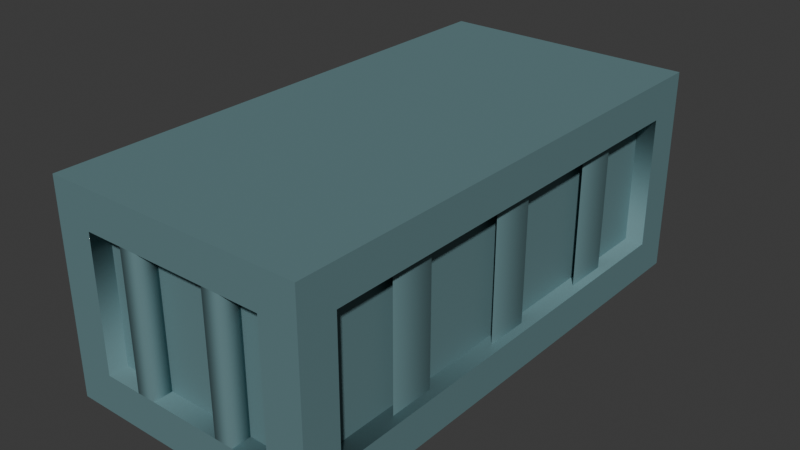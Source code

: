 # Source: optimized_shipping_container.blend  (saved by Blender 5.2.45; exported with 4.5.12 LTS)
import bpy
from mathutils import Matrix  # noqa: F401  (used for matrix-valued properties, if any)

bpy.ops.wm.read_factory_settings(use_empty=True)
scene = bpy.context.scene
scene.name = 'Scene'

# ---- collections
col_collection = bpy.data.collections.new('Collection'); scene.collection.children.link(col_collection)

# ---- materials (node trees are filled in below, after node groups)
mat_weathered_painted_steel = bpy.data.materials.new('Weathered painted steel')
mat_weathered_painted_steel.diffuse_color = (0.16, 0.29, 0.31, 1.0)

# ---- material node trees
mat_weathered_painted_steel.use_nodes = True; mat_weathered_painted_steel.node_tree.nodes.clear()
_N = mat_weathered_painted_steel.node_tree.nodes; _L = mat_weathered_painted_steel.node_tree.links
n0 = _N.new('ShaderNodeBsdfPrincipled'); n0.name = 'Principled BSDF'; n0.location = (-200, 100)
n0.inputs[0].default_value = (0.16, 0.29, 0.31, 1.0)
n0.inputs[1].default_value = 0.35
n0.inputs[2].default_value = 0.7
n0.inputs[10].default_value = 0.005
n1 = _N.new('ShaderNodeOutputMaterial'); n1.name = 'Material Output'; n1.location = (200, 100)
_L.new(n0.outputs[0], n1.inputs[0])
n1.is_active_output = True

# ---- world
world_world = bpy.data.worlds.new('World'); scene.world = world_world
world_world.use_nodes = True; world_world.node_tree.nodes.clear()
_N = world_world.node_tree.nodes; _L = world_world.node_tree.links
n0 = _N.new('ShaderNodeOutputWorld'); n0.name = 'World Output'; n0.location = (200, 100)
n1 = _N.new('ShaderNodeBackground'); n1.name = 'Background'; n1.location = (-200, 100)
n1.inputs[0].default_value = (0.05088, 0.05088, 0.05088, 1.0)
_L.new(n1.outputs[0], n0.inputs[0])
n0.is_active_output = True
world_world.color = (0.05088, 0.05088, 0.05088)
world_world.sun_shadow_jitter_overblur = 0.0

# ---- meshes
me_cargo_container_a = bpy.data.meshes.new('cargo-container-a')
me_cargo_container_a.from_pydata([(-1.337, -1.81, 0.4348), (-1.337, -1.81, 1.965), (-1.337, -1.194, 1.965), (-1.337, -1.194, 0.4348), (-1.391, -1.764, 0.4348), (-1.391, -1.24, 0.4348), (-1.391, -1.764, 1.965), (-1.391, -1.24, 1.965), (1.391, 0.2618, 0.4348), (1.391, 0.2618, 1.965), (1.283, 0.3545, 0.4348), (1.283, 0.3545, 1.965), (1.337, -0.3081, 1.965), (1.337, -0.3081, 0.4348), (1.391, 0.2618, 0.4348), (1.391, -0.2618, 0.4348), (1.391, 0.2618, 1.965), (1.391, -0.2618, 1.965), (-1.391, 1.24, 0.4348), (-1.391, 1.24, 1.965), (-1.283, 1.147, 0.4348), (-1.283, 1.147, 1.965), (-1.391, 1.24, 0.4348), (-1.391, 1.764, 0.4348), (-1.391, 1.24, 1.965), (-1.391, 1.764, 1.965), (-1.337, 1.81, 1.965), (-1.337, 1.81, 0.4348), (-1.283, -2.565, 0.4348), (-1.283, 2.565, 0.4348), (-1.283, -2.565, 1.965), (-1.283, 2.565, 1.965), (1.065, -2.783, 1.965), (1.065, -2.783, 0.4348), (-1.065, -2.783, 1.965), (-1.065, -2.783, 0.4348), (1.065, -3.0, 0.4348), (1.065, -2.783, 0.4348), (1.065, -3.0, 1.965), (1.065, -2.783, 1.965), (-1.065, -3.0, 1.965), (1.065, -3.0, 1.965), (-1.065, -2.783, 1.965), (1.065, -2.783, 1.965), (-1.065, -2.783, 0.4348), (-1.065, -3.0, 0.4348), (-1.065, -2.783, 1.965), (-1.065, -3.0, 1.965), (-1.065, -3.0, 0.4348), (-1.065, -2.783, 0.4348), (1.065, -3.0, 0.4348), (1.065, -2.783, 0.4348), (1.283, 2.565, 0.4348), (1.283, -2.565, 0.4348), (1.283, 2.565, 1.965), (1.283, -2.565, 1.965), (1.283, -2.565, 1.965), (1.5, -2.565, 1.965), (1.283, 2.565, 1.965), (1.5, 2.565, 1.965), (1.5, -2.565, 0.4348), (1.5, -2.565, 1.965), (1.283, -2.565, 0.4348), (1.283, -2.565, 1.965), (1.5, 2.565, 1.965), (1.5, 2.565, 0.4348), (1.283, 2.565, 1.965), (1.283, 2.565, 0.4348), (1.5, -2.565, 0.4348), (1.283, -2.565, 0.4348), (1.5, 2.565, 0.4348), (1.283, 2.565, 0.4348), (1.065, 2.783, 0.4348), (1.065, 2.783, 1.965), (-1.065, 2.783, 0.4348), (-1.065, 2.783, 1.965), (-1.065, 3.0, 0.4348), (-1.065, 2.783, 0.4348), (-1.065, 3.0, 1.965), (-1.065, 2.783, 1.965), (1.065, 2.783, 0.4348), (1.065, 3.0, 0.4348), (1.065, 2.783, 1.965), (1.065, 3.0, 1.965), (1.065, 2.783, 0.4348), (-1.065, 2.783, 0.4348), (1.065, 3.0, 0.4348), (-1.065, 3.0, 0.4348), (-1.065, 2.783, 1.965), (1.065, 2.783, 1.965), (-1.065, 3.0, 1.965), (1.065, 3.0, 1.965), (1.5, -3.0, 2.4), (-1.5, -3.0, 2.4), (1.5, 3.0, 2.4), (-1.5, 3.0, 2.4), (-1.283, 2.565, 1.965), (-1.283, 2.565, 0.4348), (-1.5, 2.565, 1.965), (-1.5, 2.565, 0.4348), (-1.5, -2.565, 1.965), (-1.283, -2.565, 1.965), (-1.5, 2.565, 1.965), (-1.283, 2.565, 1.965), (-1.283, -2.565, 0.4348), (-1.5, -2.565, 0.4348), (-1.283, 2.565, 0.4348), (-1.5, 2.565, 0.4348), (-1.283, -2.565, 0.4348), (-1.283, -2.565, 1.965), (-1.5, -2.565, 0.4348), (-1.5, -2.565, 1.965), (1.5, -3.0, 0.0), (1.5, 3.0, 0.0), (-1.5, -3.0, 0.0), (-1.5, 3.0, 0.0), (-1.065, 3.0, 0.4348), (-1.5, 3.0, 0.0), (1.065, 3.0, 0.4348), (-1.065, 3.0, 1.965), (1.5, 3.0, 0.0), (-1.5, 3.0, 2.4), (1.5, 3.0, 2.4), (1.065, 3.0, 1.965), (1.5, 2.565, 1.965), (1.5, 3.0, 2.4), (1.5, 2.565, 0.4348), (1.5, -2.565, 1.965), (1.5, 3.0, 0.0), (1.5, -3.0, 2.4), (1.5, -3.0, 0.0), (1.5, -2.565, 0.4348), (-1.5, 3.0, 0.0), (-1.5, -2.565, 0.4348), (-1.5, -3.0, 0.0), (-1.5, -3.0, 2.4), (-1.5, 2.565, 0.4348), (-1.5, -2.565, 1.965), (-1.5, 3.0, 2.4), (-1.5, 2.565, 1.965), (-1.065, -3.0, 1.965), (-1.5, -3.0, 2.4), (1.065, -3.0, 1.965), (-1.065, -3.0, 0.4348), (1.5, -3.0, 2.4), (-1.5, -3.0, 0.0), (1.5, -3.0, 0.0), (1.065, -3.0, 0.4348), (-1.391, -0.2618, 0.4348), (-1.391, -0.2618, 1.965), (-1.283, -0.3545, 0.4348), (-1.283, -0.3545, 1.965), (-1.337, 0.3081, 1.965), (-1.337, 0.3081, 0.4348), (-1.391, -0.2618, 0.4348), (-1.391, 0.2618, 0.4348), (-1.391, -0.2618, 1.965), (-1.391, 0.2618, 1.965), (1.337, 1.81, 0.4348), (1.337, 1.81, 1.965), (1.337, 1.194, 1.965), (1.337, 1.194, 0.4348), (1.391, 1.764, 0.4348), (1.391, 1.24, 0.4348), (1.391, 1.764, 1.965), (1.391, 1.24, 1.965), (1.391, -1.24, 0.4348), (1.391, -1.24, 1.965), (1.283, -1.147, 0.4348), (1.283, -1.147, 1.965), (1.391, -1.24, 0.4348), (1.391, -1.764, 0.4348), (1.391, -1.24, 1.965), (1.391, -1.764, 1.965), (1.337, -1.81, 1.965), (1.337, -1.81, 0.4348), (-0.413, 2.783, 1.965), (-0.6304, 2.783, 1.965), (-0.413, 3.0, 1.965), (-0.6304, 3.0, 1.965), (-0.413, 3.0, 0.4348), (-0.413, 3.0, 1.965), (-0.6304, 3.0, 0.4348), (-0.6304, 3.0, 1.965), (-0.413, 2.783, 1.965), (-0.413, 2.783, 0.4348), (-0.6304, 2.783, 1.965), (-0.6304, 2.783, 0.4348), (-0.413, 3.0, 0.4348), (-0.413, 2.783, 0.4348), (-0.413, 3.0, 1.965), (-0.413, 2.783, 1.965), (-0.6304, 2.783, 0.4348), (-0.413, 2.783, 0.4348), (-0.6304, 3.0, 0.4348), (-0.413, 3.0, 0.4348), (-0.6304, 2.783, 0.4348), (-0.6304, 3.0, 0.4348), (-0.6304, 2.783, 1.965), (-0.6304, 3.0, 1.965), (0.6304, 2.783, 1.965), (0.413, 2.783, 1.965), (0.6304, 3.0, 1.965), (0.413, 3.0, 1.965), (0.413, 2.783, 0.4348), (0.413, 3.0, 0.4348), (0.413, 2.783, 1.965), (0.413, 3.0, 1.965), (0.6304, 3.0, 0.4348), (0.6304, 3.0, 1.965), (0.413, 3.0, 0.4348), (0.413, 3.0, 1.965), (0.413, 2.783, 0.4348), (0.6304, 2.783, 0.4348), (0.413, 3.0, 0.4348), (0.6304, 3.0, 0.4348), (0.6304, 2.783, 1.965), (0.6304, 2.783, 0.4348), (0.413, 2.783, 1.965), (0.413, 2.783, 0.4348), (0.6304, 3.0, 0.4348), (0.6304, 2.783, 0.4348), (0.6304, 3.0, 1.965), (0.6304, 2.783, 1.965), (-0.413, -3.0, 1.965), (-0.6304, -3.0, 1.965), (-0.413, -2.783, 1.965), (-0.6304, -2.783, 1.965), (-0.413, -2.783, 0.4348), (-0.413, -2.783, 1.965), (-0.6304, -2.783, 0.4348), (-0.6304, -2.783, 1.965), (-0.413, -3.0, 1.965), (-0.413, -3.0, 0.4348), (-0.6304, -3.0, 1.965), (-0.6304, -3.0, 0.4348), (-0.413, -2.783, 0.4348), (-0.413, -3.0, 0.4348), (-0.413, -2.783, 1.965), (-0.413, -3.0, 1.965), (-0.6304, -3.0, 0.4348), (-0.413, -3.0, 0.4348), (-0.6304, -2.783, 0.4348), (-0.413, -2.783, 0.4348), (-0.6304, -3.0, 0.4348), (-0.6304, -2.783, 0.4348), (-0.6304, -3.0, 1.965), (-0.6304, -2.783, 1.965), (0.6304, -3.0, 1.965), (0.413, -3.0, 1.965), (0.6304, -2.783, 1.965), (0.413, -2.783, 1.965), (0.413, -3.0, 0.4348), (0.413, -2.783, 0.4348), (0.413, -3.0, 1.965), (0.413, -2.783, 1.965), (0.6304, -2.783, 0.4348), (0.6304, -2.783, 1.965), (0.413, -2.783, 0.4348), (0.413, -2.783, 1.965), (0.413, -3.0, 0.4348), (0.6304, -3.0, 0.4348), (0.413, -2.783, 0.4348), (0.6304, -2.783, 0.4348), (0.6304, -3.0, 1.965), (0.6304, -3.0, 0.4348), (0.413, -3.0, 1.965), (0.413, -3.0, 0.4348), (0.6304, -2.783, 0.4348), (0.6304, -3.0, 0.4348), (0.6304, -2.783, 1.965), (0.6304, -3.0, 1.965)], [(0, 1), (2, 3), (12, 13), (26, 27), (152, 153), (158, 159), (160, 161), (174, 175)], [(6, 5, 4), (5, 6, 7), (10, 9, 8), (9, 10, 11), (16, 15, 14), (15, 16, 17), (20, 19, 18), (19, 20, 21), (24, 23, 22), (23, 24, 25), (30, 29, 28), (29, 30, 31), (34, 33, 32), (33, 34, 35), (38, 37, 36), (37, 38, 39), (42, 41, 40), (41, 42, 43), (46, 45, 44), (45, 46, 47), (50, 49, 48), (49, 50, 51), (54, 53, 52), (53, 54, 55), (58, 57, 56), (57, 58, 59), (62, 61, 60), (61, 62, 63), (66, 65, 64), (65, 66, 67), (70, 69, 68), (69, 70, 71), (74, 73, 72), (73, 74, 75), (78, 77, 76), (77, 78, 79), (82, 81, 80), (81, 82, 83), (86, 85, 84), (85, 86, 87), (90, 89, 88), (89, 90, 91), (94, 93, 92), (93, 94, 95), (98, 97, 96), (97, 98, 99), (102, 101, 100), (101, 102, 103), (106, 105, 104), (105, 106, 107), (110, 109, 108), (109, 110, 111), (114, 113, 112), (113, 114, 115), (118, 117, 116), (116, 117, 119), (118, 120, 117), (121, 119, 117), (120, 118, 122), (121, 123, 119), (122, 123, 121), (123, 122, 118), (126, 125, 124), (124, 125, 127), (126, 128, 125), (129, 127, 125), (128, 126, 130), (129, 131, 127), (130, 131, 129), (131, 130, 126), (134, 133, 132), (133, 134, 135), (136, 132, 133), (133, 135, 137), (132, 136, 138), (137, 135, 139), (138, 136, 139), (138, 139, 135), (142, 141, 140), (140, 141, 143), (142, 144, 141), (145, 143, 141), (144, 142, 146), (145, 147, 143), (146, 147, 145), (147, 146, 142), (150, 149, 148), (149, 150, 151), (156, 155, 154), (155, 156, 157), (164, 163, 162), (163, 164, 165), (168, 167, 166), (167, 168, 169), (172, 171, 170), (171, 172, 173), (178, 177, 176), (177, 178, 179), (182, 181, 180), (181, 182, 183), (186, 185, 184), (185, 186, 187), (190, 189, 188), (189, 190, 191), (194, 193, 192), (193, 194, 195), (198, 197, 196), (197, 198, 199), (202, 201, 200), (201, 202, 203), (206, 205, 204), (205, 206, 207), (210, 209, 208), (209, 210, 211), (214, 213, 212), (213, 214, 215), (218, 217, 216), (217, 218, 219), (222, 221, 220), (221, 222, 223), (226, 225, 224), (225, 226, 227), (230, 229, 228), (229, 230, 231), (234, 233, 232), (233, 234, 235), (238, 237, 236), (237, 238, 239), (242, 241, 240), (241, 242, 243), (246, 245, 244), (245, 246, 247), (250, 249, 248), (249, 250, 251), (254, 253, 252), (253, 254, 255), (258, 257, 256), (257, 258, 259), (262, 261, 260), (261, 262, 263), (266, 265, 264), (265, 266, 267), (270, 269, 268), (269, 270, 271)])
me_cargo_container_a.polygons.foreach_set('use_smooth', [True] * 144)
_uv = me_cargo_container_a.uv_layers.new(name='UVMap')
_uv.uv.foreach_set('vector', [0.7188, 0.475, 0.7188, 0.275, 0.7188, 0.275, 0.7188, 0.275, 0.7188, 0.475, 0.7188, 0.475, 0.7188, 0.275, 0.7188, 0.475, 0.7188, 0.275, 0.7188, 0.475, 0.7188, 0.275, 0.7188, 0.475, 0.7188, 0.475, 0.7188, 0.275, 0.7188, 0.275, 0.7188, 0.275, 0.7188, 0.475, 0.7188, 0.475, 0.7188, 0.275, 0.7188, 0.475, 0.7188, 0.275, 0.7188, 0.475, 0.7188, 0.275, 0.7188, 0.475, 0.7188, 0.475, 0.7188, 0.275, 0.7188, 0.275, 0.7188, 0.275, 0.7188, 0.475, 0.7188, 0.475, 0.7188, 0.4388, 0.7188, 0.3112, 0.7188, 0.3112, 0.7188, 0.3112, 0.7188, 0.4388, 0.7188, 0.4388, 0.7188, 0.4388, 0.7188, 0.3112, 0.7188, 0.4388, 0.7188, 0.3112, 0.7188, 0.4388, 0.7188, 0.3112, 0.7188, 0.4388, 0.7188, 0.3112, 0.7188, 0.3112, 0.7188, 0.3112, 0.7188, 0.4388, 0.7188, 0.4388, 0.7188, 0.4388, 0.7188, 0.4388, 0.7188, 0.4388, 0.7188, 0.4388, 0.7188, 0.4388, 0.7188, 0.4388, 0.7188, 0.4388, 0.7188, 0.3112, 0.7188, 0.3112, 0.7188, 0.3112, 0.7188, 0.4388, 0.7188, 0.4388, 0.7188, 0.3112, 0.7188, 0.3112, 0.7188, 0.3112, 0.7188, 0.3112, 0.7188, 0.3112, 0.7188, 0.3112, 0.7188, 0.4388, 0.7188, 0.3112, 0.7188, 0.3112, 0.7188, 0.3112, 0.7188, 0.4388, 0.7188, 0.4388, 0.7188, 0.4388, 0.7188, 0.4388, 0.7188, 0.4388, 0.7188, 0.4388, 0.7188, 0.4388, 0.7188, 0.4388, 0.7188, 0.3112, 0.7188, 0.4388, 0.7188, 0.3112, 0.7188, 0.4388, 0.7188, 0.3112, 0.7188, 0.4388, 0.7188, 0.4388, 0.7188, 0.3112, 0.7188, 0.4388, 0.7188, 0.3112, 0.7188, 0.4388, 0.7188, 0.3112, 0.7188, 0.3112, 0.7188, 0.3112, 0.7188, 0.3112, 0.7188, 0.3112, 0.7188, 0.3112, 0.7188, 0.3112, 0.7188, 0.3112, 0.7188, 0.4388, 0.7188, 0.3112, 0.7188, 0.4388, 0.7188, 0.3112, 0.7188, 0.4388, 0.7188, 0.4388, 0.7188, 0.3112, 0.7188, 0.3112, 0.7188, 0.3112, 0.7188, 0.4388, 0.7188, 0.4388, 0.7188, 0.4388, 0.7188, 0.3112, 0.7188, 0.3112, 0.7188, 0.3112, 0.7188, 0.4388, 0.7188, 0.4388, 0.7188, 0.3112, 0.7188, 0.3112, 0.7188, 0.3112, 0.7188, 0.3112, 0.7188, 0.3112, 0.7188, 0.3112, 0.7188, 0.4388, 0.7188, 0.4388, 0.7188, 0.4388, 0.7188, 0.4388, 0.7188, 0.4388, 0.7188, 0.4388, 0.7188, 0.475, 0.7188, 0.475, 0.7188, 0.475, 0.7188, 0.475, 0.7188, 0.475, 0.7188, 0.475, 0.7188, 0.4388, 0.7188, 0.3112, 0.7188, 0.4388, 0.7188, 0.3112, 0.7188, 0.4388, 0.7188, 0.3112, 0.7188, 0.4388, 0.7188, 0.4388, 0.7188, 0.4388, 0.7188, 0.4388, 0.7188, 0.4388, 0.7188, 0.4388, 0.7188, 0.3112, 0.7188, 0.3112, 0.7188, 0.3112, 0.7188, 0.3112, 0.7188, 0.3112, 0.7188, 0.3112, 0.7188, 0.3112, 0.7188, 0.4388, 0.7188, 0.3112, 0.7188, 0.4388, 0.7188, 0.3112, 0.7188, 0.4388, 0.7188, 0.275, 0.7188, 0.275, 0.7188, 0.275, 0.7188, 0.275, 0.7188, 0.275, 0.7188, 0.275, 0.7188, 0.3112, 0.7188, 0.275, 0.7188, 0.3112, 0.7188, 0.3112, 0.7188, 0.275, 0.7188, 0.4388, 0.7188, 0.3112, 0.7188, 0.275, 0.7188, 0.275, 0.7188, 0.475, 0.7188, 0.4388, 0.7188, 0.275, 0.7188, 0.275, 0.7188, 0.3112, 0.7188, 0.475, 0.7188, 0.475, 0.7188, 0.4388, 0.7188, 0.4388, 0.7188, 0.475, 0.7188, 0.4388, 0.7188, 0.475, 0.7188, 0.4388, 0.7188, 0.475, 0.7188, 0.3112, 0.7188, 0.3112, 0.7188, 0.475, 0.7188, 0.4388, 0.7188, 0.4388, 0.7188, 0.475, 0.7188, 0.4388, 0.7188, 0.3112, 0.7188, 0.275, 0.7188, 0.475, 0.7188, 0.475, 0.7188, 0.4388, 0.7188, 0.475, 0.7188, 0.275, 0.7188, 0.3112, 0.7188, 0.275, 0.7188, 0.475, 0.7188, 0.3112, 0.7188, 0.4388, 0.7188, 0.275, 0.7188, 0.3112, 0.7188, 0.475, 0.7188, 0.3112, 0.7188, 0.275, 0.7188, 0.3112, 0.7188, 0.275, 0.7188, 0.3112, 0.7188, 0.275, 0.7188, 0.3112, 0.7188, 0.275, 0.7188, 0.475, 0.7188, 0.3112, 0.7188, 0.275, 0.7188, 0.3112, 0.7188, 0.3112, 0.7188, 0.475, 0.7188, 0.4388, 0.7188, 0.275, 0.7188, 0.3112, 0.7188, 0.475, 0.7188, 0.4388, 0.7188, 0.475, 0.7188, 0.4388, 0.7188, 0.475, 0.7188, 0.3112, 0.7188, 0.4388, 0.7188, 0.475, 0.7188, 0.4388, 0.7188, 0.475, 0.7188, 0.4388, 0.7188, 0.475, 0.7188, 0.4388, 0.7188, 0.4388, 0.7188, 0.475, 0.7188, 0.3112, 0.7188, 0.4388, 0.7188, 0.475, 0.7188, 0.475, 0.7188, 0.275, 0.7188, 0.3112, 0.7188, 0.475, 0.7188, 0.475, 0.7188, 0.4388, 0.7188, 0.275, 0.7188, 0.275, 0.7188, 0.3112, 0.7188, 0.3112, 0.7188, 0.275, 0.7188, 0.3112, 0.7188, 0.275, 0.7188, 0.3112, 0.7188, 0.275, 0.7188, 0.4388, 0.7188, 0.275, 0.7188, 0.475, 0.7188, 0.275, 0.7188, 0.475, 0.7188, 0.275, 0.7188, 0.475, 0.7188, 0.475, 0.7188, 0.275, 0.7188, 0.275, 0.7188, 0.275, 0.7188, 0.475, 0.7188, 0.475, 0.7188, 0.475, 0.7188, 0.275, 0.7188, 0.275, 0.7188, 0.275, 0.7188, 0.475, 0.7188, 0.475, 0.7188, 0.275, 0.7188, 0.475, 0.7188, 0.275, 0.7188, 0.475, 0.7188, 0.275, 0.7188, 0.475, 0.7188, 0.475, 0.7188, 0.275, 0.7188, 0.275, 0.7188, 0.275, 0.7188, 0.475, 0.7188, 0.475, 0.5938, 0.225, 0.5938, 0.225, 0.5938, 0.225, 0.5938, 0.225, 0.5938, 0.225, 0.5938, 0.225, 0.5938, 0.025, 0.5938, 0.225, 0.5938, 0.025, 0.5938, 0.225, 0.5938, 0.025, 0.5938, 0.225, 0.5938, 0.225, 0.5938, 0.025, 0.5938, 0.225, 0.5938, 0.025, 0.5938, 0.225, 0.5938, 0.025, 0.5938, 0.225, 0.5938, 0.025, 0.5938, 0.025, 0.5938, 0.025, 0.5938, 0.225, 0.5938, 0.225, 0.5938, 0.025, 0.5938, 0.025, 0.5938, 0.025, 0.5938, 0.025, 0.5938, 0.025, 0.5938, 0.025, 0.5938, 0.225, 0.5938, 0.025, 0.5938, 0.025, 0.5938, 0.025, 0.5938, 0.225, 0.5938, 0.225, 0.5938, 0.225, 0.5938, 0.225, 0.5938, 0.225, 0.5938, 0.225, 0.5938, 0.225, 0.5938, 0.225, 0.5938, 0.225, 0.5938, 0.025, 0.5938, 0.025, 0.5938, 0.025, 0.5938, 0.225, 0.5938, 0.225, 0.5938, 0.025, 0.5938, 0.225, 0.5938, 0.025, 0.5938, 0.225, 0.5938, 0.025, 0.5938, 0.225, 0.5938, 0.025, 0.5938, 0.025, 0.5938, 0.025, 0.5938, 0.025, 0.5938, 0.025, 0.5938, 0.025, 0.5938, 0.225, 0.5938, 0.025, 0.5938, 0.225, 0.5938, 0.025, 0.5938, 0.225, 0.5938, 0.025, 0.5938, 0.225, 0.5938, 0.025, 0.5938, 0.025, 0.5938, 0.025, 0.5938, 0.225, 0.5938, 0.225, 0.5938, 0.225, 0.5938, 0.225, 0.5938, 0.225, 0.5938, 0.225, 0.5938, 0.225, 0.5938, 0.225, 0.5938, 0.025, 0.5938, 0.225, 0.5938, 0.025, 0.5938, 0.225, 0.5938, 0.025, 0.5938, 0.225, 0.5938, 0.225, 0.5938, 0.025, 0.5938, 0.225, 0.5938, 0.025, 0.5938, 0.225, 0.5938, 0.025, 0.5938, 0.225, 0.5938, 0.025, 0.5938, 0.025, 0.5938, 0.025, 0.5938, 0.225, 0.5938, 0.225, 0.5938, 0.025, 0.5938, 0.025, 0.5938, 0.025, 0.5938, 0.025, 0.5938, 0.025, 0.5938, 0.025, 0.5938, 0.225, 0.5938, 0.025, 0.5938, 0.025, 0.5938, 0.025, 0.5938, 0.225, 0.5938, 0.225, 0.5938, 0.225, 0.5938, 0.225, 0.5938, 0.225, 0.5938, 0.225, 0.5938, 0.225, 0.5938, 0.225, 0.5938, 0.225, 0.5938, 0.025, 0.5938, 0.025, 0.5938, 0.025, 0.5938, 0.225, 0.5938, 0.225, 0.5938, 0.025, 0.5938, 0.225, 0.5938, 0.025, 0.5938, 0.225, 0.5938, 0.025, 0.5938, 0.225, 0.5938, 0.025, 0.5938, 0.025, 0.5938, 0.025, 0.5938, 0.025, 0.5938, 0.025, 0.5938, 0.025, 0.5938, 0.225, 0.5938, 0.025, 0.5938, 0.225, 0.5938, 0.025, 0.5938, 0.225, 0.5938, 0.025, 0.5938, 0.225, 0.5938, 0.025, 0.5938, 0.025, 0.5938, 0.025, 0.5938, 0.225, 0.5938, 0.225])
me_cargo_container_a.materials.append(mat_weathered_painted_steel)
me_cargo_container_a.update()
me_cargo_container_a.normals_split_custom_set([tuple(v) for v in zip(*[iter([-0.9079, -0.4191, -2.002e-05, -0.9079, 0.4191, 2.002e-05, -0.9079, -0.4191, 2.012e-05, -0.9079, 0.4191, 2.002e-05, -0.9079, -0.4191, -2.002e-05, -0.9079, 0.4191, -2.012e-05, 0.6486, 0.7611, 0.0, 0.9079, 0.4192, -2.012e-05, 0.9079, 0.4192, 2.002e-05, 0.9079, 0.4192, -2.012e-05, 0.6486, 0.7611, 0.0, 0.6486, 0.7611, 0.0, 0.9079, 0.4191, -2.002e-05, 0.9079, -0.4191, 2.002e-05, 0.9079, 0.4191, 2.012e-05, 0.9079, -0.4191, 2.002e-05, 0.9079, 0.4191, -2.002e-05, 0.9079, -0.4191, -2.012e-05, -0.6486, -0.7611, 0.0, -0.9079, -0.4192, -2.012e-05, -0.9079, -0.4192, 2.002e-05, -0.9079, -0.4192, -2.012e-05, -0.6486, -0.7611, 0.0, -0.6486, -0.7611, 0.0, -0.9079, -0.4191, -2.002e-05, -0.9079, 0.4191, 2.002e-05, -0.9079, -0.4191, 2.012e-05, -0.9079, 0.4191, 2.002e-05, -0.9079, -0.4191, -2.002e-05, -0.9079, 0.4191, -2.012e-05, -1.0, 9.109e-08, 0.0, -1.0, 9.109e-08, 0.0, -1.0, 9.109e-08, 0.0, -1.0, 9.109e-08, 0.0, -1.0, 9.109e-08, 0.0, -1.0, 9.109e-08, 0.0, 0.0, -1.0, 0.0, 0.0, -1.0, 0.0, 0.0, -1.0, 0.0, 0.0, -1.0, 0.0, 0.0, -1.0, 0.0, 0.0, -1.0, 0.0, -0.7071, 1.46e-08, -0.7071, -0.7071, 4.528e-07, 0.7071, -0.7071, 5.067e-07, 0.7071, -0.7071, 4.528e-07, 0.7071, -0.7071, 1.46e-08, -0.7071, -0.7071, 0.0, -0.7071, 0.7071, 0.0, -0.7071, -0.7071, 0.0, -0.7071, 0.7071, 2.95e-07, -0.7071, -0.7071, 0.0, -0.7071, 0.7071, 0.0, -0.7071, -0.7071, -2.95e-07, -0.7071, 0.7071, -5.394e-08, -0.7071, 0.7071, -4.528e-07, 0.7071, 0.7071, -5.067e-07, 0.7071, 0.7071, -4.528e-07, 0.7071, 0.7071, -5.394e-08, -0.7071, 0.7071, 0.0, -0.7071, -0.7071, -6.463e-08, 0.7071, 0.7071, 6.463e-08, 0.7071, 0.7071, 0.0, 0.7071, 0.7071, 6.463e-08, 0.7071, -0.7071, -6.463e-08, 0.7071, -0.7071, 0.0, 0.7071, 1.0, -9.109e-08, 0.0, 1.0, -9.109e-08, 0.0, 1.0, -9.109e-08, 0.0, 1.0, -9.109e-08, 0.0, 1.0, -9.109e-08, 0.0, 1.0, -9.109e-08, 0.0, -1.152e-07, -0.7071, -0.7071, 1.152e-07, 0.7071, -0.7071, 6.572e-08, 0.7071, -0.7071, 1.152e-07, 0.7071, -0.7071, -1.152e-07, -0.7071, -0.7071, -8.215e-08, -0.7071, -0.7071, 0.0, 0.7071, 0.7071, 0.0, 0.7071, -0.7071, -8.432e-09, 0.7071, 0.7071, 0.0, 0.7071, -0.7071, 0.0, 0.7071, 0.7071, -3.091e-08, 0.7071, -0.7071, 0.0, -0.7071, -0.7071, 0.0, -0.7071, 0.7071, 3.091e-08, -0.7071, -0.7071, 0.0, -0.7071, 0.7071, 0.0, -0.7071, -0.7071, 8.432e-09, -0.7071, 0.7071, -5.339e-08, -0.7071, 0.7071, 5.339e-08, 0.7071, 0.7071, 8.215e-08, 0.7071, 0.7071, 5.339e-08, 0.7071, 0.7071, -5.339e-08, -0.7071, 0.7071, -6.572e-08, -0.7071, 0.7071, 0.0, 1.0, 0.0, 0.0, 1.0, 0.0, 0.0, 1.0, 0.0, 0.0, 1.0, 0.0, 0.0, 1.0, 0.0, 0.0, 1.0, 0.0, 0.7071, -1.46e-08, -0.7071, 0.7071, -4.528e-07, 0.7071, 0.7071, -5.067e-07, 0.7071, 0.7071, -4.528e-07, 0.7071, 0.7071, -1.46e-08, -0.7071, 0.7071, 0.0, -0.7071, -0.7071, 5.394e-08, -0.7071, -0.7071, 4.528e-07, 0.7071, -0.7071, 5.067e-07, 0.7071, -0.7071, 4.528e-07, 0.7071, -0.7071, 5.394e-08, -0.7071, -0.7071, 0.0, -0.7071, -0.7071, 0.0, 0.7071, 0.7071, 0.0, 0.7071, -0.7071, -6.463e-08, 0.7071, 0.7071, 0.0, 0.7071, -0.7071, 0.0, 0.7071, 0.7071, 6.463e-08, 0.7071, 0.7071, 0.0, -0.7071, -0.7071, 0.0, -0.7071, 0.7071, 2.95e-07, -0.7071, -0.7071, 0.0, -0.7071, 0.7071, 0.0, -0.7071, -0.7071, -2.95e-07, -0.7071, 8.682e-09, 0.0, 1.0, -8.682e-09, 0.0, 1.0, -2.119e-08, 0.0, 1.0, -8.682e-09, 0.0, 1.0, 8.682e-09, 0.0, 1.0, 2.119e-08, 0.0, 1.0, 0.0, -0.7071, -0.7071, 0.0, -0.7071, 0.7071, 3.091e-08, -0.7071, -0.7071, 0.0, -0.7071, 0.7071, 0.0, -0.7071, -0.7071, 8.432e-09, -0.7071, 0.7071, -1.152e-07, -0.7071, -0.7071, 1.152e-07, 0.7071, -0.7071, 8.215e-08, 0.7071, -0.7071, 1.152e-07, 0.7071, -0.7071, -1.152e-07, -0.7071, -0.7071, -6.572e-08, -0.7071, -0.7071, -5.339e-08, -0.7071, 0.7071, 5.339e-08, 0.7071, 0.7071, 6.572e-08, 0.7071, 0.7071, 5.339e-08, 0.7071, 0.7071, -5.339e-08, -0.7071, 0.7071, -8.215e-08, -0.7071, 0.7071, 0.0, 0.7071, 0.7071, 0.0, 0.7071, -0.7071, -8.432e-09, 0.7071, 0.7071, 0.0, 0.7071, -0.7071, 0.0, 0.7071, 0.7071, -3.091e-08, 0.7071, -0.7071, 0.0, 0.0, -1.0, 0.0, 0.0, -1.0, 0.0, 0.0, -1.0, 0.0, 0.0, -1.0, 0.0, 0.0, -1.0, 0.0, 0.0, -1.0, 3.849e-07, 1.0, 8.252e-08, 5.738e-07, 1.0, 9.107e-07, 5.484e-07, 1.0, 1.158e-06, 5.484e-07, 1.0, 1.158e-06, 5.738e-07, 1.0, 9.107e-07, 5.484e-07, 1.0, -1.03e-06, 3.849e-07, 1.0, 8.252e-08, 3.934e-07, 1.0, 0.0, 5.738e-07, 1.0, 9.107e-07, 5.739e-07, 1.0, -8.876e-07, 5.484e-07, 1.0, -1.03e-06, 5.738e-07, 1.0, 9.107e-07, 3.934e-07, 1.0, 0.0, 3.849e-07, 1.0, 8.252e-08, 3.934e-07, 1.0, -3.656e-07, 5.739e-07, 1.0, -8.876e-07, 3.849e-07, 1.0, -4.129e-07, 5.484e-07, 1.0, -1.03e-06, 3.934e-07, 1.0, -3.656e-07, 3.849e-07, 1.0, -4.129e-07, 5.739e-07, 1.0, -8.876e-07, 3.849e-07, 1.0, -4.129e-07, 3.934e-07, 1.0, -3.656e-07, 3.849e-07, 1.0, 8.252e-08, 1.0, -2.79e-07, 6.27e-08, 1.0, -3.125e-07, -6.446e-08, 1.0, -3.222e-07, -7.9e-08, 1.0, -3.222e-07, -7.9e-08, 1.0, -3.125e-07, -6.446e-08, 1.0, -6.805e-08, 6.27e-08, 1.0, -2.79e-07, 6.27e-08, 1.0, -2.742e-07, 6.755e-08, 1.0, -3.125e-07, -6.446e-08, 1.0, -1.319e-07, 6.756e-08, 1.0, -6.805e-08, 6.27e-08, 1.0, -3.125e-07, -6.446e-08, 1.0, -2.742e-07, 6.755e-08, 1.0, -2.79e-07, 6.27e-08, 1.0, -3.052e-07, -6.446e-08, 1.0, -1.319e-07, 6.756e-08, 1.0, -2.875e-07, -7.9e-08, 1.0, -6.805e-08, 6.27e-08, 1.0, -3.052e-07, -6.446e-08, 1.0, -2.875e-07, -7.9e-08, 1.0, -1.319e-07, 6.756e-08, 1.0, -2.875e-07, -7.9e-08, 1.0, -3.052e-07, -6.446e-08, 1.0, -2.79e-07, 6.27e-08, -1.0, 2.742e-07, 6.755e-08, -1.0, 2.79e-07, 6.27e-08, -1.0, 3.052e-07, -6.446e-08, -1.0, 2.79e-07, 6.27e-08, -1.0, 2.742e-07, 6.755e-08, -1.0, 3.125e-07, -6.446e-08, -1.0, 2.875e-07, -7.9e-08, -1.0, 3.052e-07, -6.446e-08, -1.0, 2.79e-07, 6.27e-08, -1.0, 2.79e-07, 6.27e-08, -1.0, 3.125e-07, -6.446e-08, -1.0, 3.222e-07, -7.9e-08, -1.0, 3.052e-07, -6.446e-08, -1.0, 2.875e-07, -7.9e-08, -1.0, 1.319e-07, 6.756e-08, -1.0, 3.222e-07, -7.9e-08, -1.0, 3.125e-07, -6.446e-08, -1.0, 6.805e-08, 6.27e-08, -1.0, 1.319e-07, 6.756e-08, -1.0, 2.875e-07, -7.9e-08, -1.0, 6.805e-08, 6.27e-08, -1.0, 1.319e-07, 6.756e-08, -1.0, 6.805e-08, 6.27e-08, -1.0, 3.125e-07, -6.446e-08, -6.591e-07, -1.0, -1.349e-06, -2.997e-07, -1.0, -2.113e-07, -2.742e-07, -1.0, 1.287e-07, -2.742e-07, -1.0, 1.287e-07, -2.997e-07, -1.0, -2.113e-07, -2.742e-07, -1.0, 0.0, -6.591e-07, -1.0, -1.349e-06, -6.676e-07, -1.0, -1.462e-06, -2.997e-07, -1.0, -2.113e-07, -2.997e-07, -1.0, 2.344e-07, -2.742e-07, -1.0, 0.0, -2.997e-07, -1.0, -2.113e-07, -6.676e-07, -1.0, -1.462e-06, -6.591e-07, -1.0, -1.349e-06, -6.676e-07, -1.0, 1.097e-06, -2.997e-07, -1.0, 2.344e-07, -6.591e-07, -1.0, 1.019e-06, -2.742e-07, -1.0, 0.0, -6.676e-07, -1.0, 1.097e-06, -6.591e-07, -1.0, 1.019e-06, -2.997e-07, -1.0, 2.344e-07, -6.591e-07, -1.0, 1.019e-06, -6.676e-07, -1.0, 1.097e-06, -6.591e-07, -1.0, -1.349e-06, -0.6486, -0.7611, 0.0, -0.9079, -0.4192, -2.012e-05, -0.9079, -0.4192, 0.0001406, -0.9079, -0.4192, -2.012e-05, -0.6486, -0.7611, 0.0, -0.6486, -0.7611, 0.0, -0.9079, -0.4191, -2.002e-05, -0.9079, 0.4191, 2.002e-05, -0.9079, -0.4191, 2.012e-05, -0.9079, 0.4191, 2.002e-05, -0.9079, -0.4191, -2.002e-05, -0.9079, 0.4191, -2.012e-05, 0.9079, 0.4191, -2.002e-05, 0.9079, -0.4191, 2.002e-05, 0.9079, 0.4191, 2.012e-05, 0.9079, -0.4191, 2.002e-05, 0.9079, 0.4191, -2.002e-05, 0.9079, -0.4191, -2.012e-05, 0.6486, 0.7611, 0.0, 0.9079, 0.4192, -2.012e-05, 0.9079, 0.4192, 2.002e-05, 0.9079, 0.4192, -2.012e-05, 0.6486, 0.7611, 0.0, 0.6486, 0.7611, 0.0, 0.9079, 0.4191, -2.002e-05, 0.9079, -0.4191, 2.002e-05, 0.9079, 0.4191, 2.012e-05, 0.9079, -0.4191, 2.002e-05, 0.9079, 0.4191, -2.002e-05, 0.9079, -0.4191, -2.012e-05, 0.0, 0.0, 1.0, 0.0, 0.0, 1.0, 0.0, 0.0, 1.0, 0.0, 0.0, 1.0, 0.0, 0.0, 1.0, 0.0, 0.0, 1.0, -0.7071, 0.7071, 3.394e-05, 0.7071, 0.7071, -3.394e-05, 0.7071, 0.7071, 3.378e-05, 0.7071, 0.7071, -3.394e-05, -0.7071, 0.7071, 3.394e-05, -0.7071, 0.7071, -3.378e-05, -0.7071, -0.7071, -3.394e-05, 0.7071, -0.7071, 3.394e-05, 0.7071, -0.7071, -3.378e-05, 0.7071, -0.7071, 3.394e-05, -0.7071, -0.7071, -3.394e-05, -0.7071, -0.7071, 3.378e-05, 0.7071, 0.7071, -3.378e-05, 0.7071, -0.7071, 3.378e-05, 0.7071, 0.7071, 3.394e-05, 0.7071, -0.7071, 3.378e-05, 0.7071, 0.7071, -3.378e-05, 0.7071, -0.7071, -3.394e-05, 0.0, 0.0, -1.0, 0.0, 0.0, -1.0, 0.0, 0.0, -1.0, 0.0, 0.0, -1.0, 0.0, 0.0, -1.0, 0.0, 0.0, -1.0, -0.7071, -0.7071, -3.378e-05, -0.7071, 0.7071, 3.378e-05, -0.7071, -0.7071, 3.394e-05, -0.7071, 0.7071, 3.378e-05, -0.7071, -0.7071, -3.378e-05, -0.7071, 0.7071, -3.394e-05, 0.0, 0.0, 1.0, 0.0, 0.0, 1.0, 0.0, 0.0, 1.0, 0.0, 0.0, 1.0, 0.0, 0.0, 1.0, 0.0, 0.0, 1.0, -0.7071, -0.7071, -3.378e-05, -0.7071, 0.7071, 3.378e-05, -0.7071, -0.7071, 3.394e-05, -0.7071, 0.7071, 3.378e-05, -0.7071, -0.7071, -3.378e-05, -0.7071, 0.7071, -3.394e-05, -0.7071, 0.7071, 3.394e-05, 0.7071, 0.7071, -3.394e-05, 0.7071, 0.7071, 3.378e-05, 0.7071, 0.7071, -3.394e-05, -0.7071, 0.7071, 3.394e-05, -0.7071, 0.7071, -3.378e-05, 0.0, 0.0, -1.0, 0.0, 0.0, -1.0, 0.0, 0.0, -1.0, 0.0, 0.0, -1.0, 0.0, 0.0, -1.0, 0.0, 0.0, -1.0, -0.7071, -0.7071, -3.394e-05, 0.7071, -0.7071, 3.394e-05, 0.7071, -0.7071, -3.378e-05, 0.7071, -0.7071, 3.394e-05, -0.7071, -0.7071, -3.394e-05, -0.7071, -0.7071, 3.378e-05, 0.7071, 0.7071, -3.378e-05, 0.7071, -0.7071, 3.378e-05, 0.7071, 0.7071, 3.394e-05, 0.7071, -0.7071, 3.378e-05, 0.7071, 0.7071, -3.378e-05, 0.7071, -0.7071, -3.394e-05, 0.0, 0.0, 1.0, 0.0, 0.0, 1.0, 0.0, 0.0, 1.0, 0.0, 0.0, 1.0, 0.0, 0.0, 1.0, 0.0, 0.0, 1.0, -0.7071, 0.7071, 3.394e-05, 0.7071, 0.7071, -3.394e-05, 0.7071, 0.7071, 3.378e-05, 0.7071, 0.7071, -3.394e-05, -0.7071, 0.7071, 3.394e-05, -0.7071, 0.7071, -3.378e-05, -0.7071, -0.7071, -3.394e-05, 0.7071, -0.7071, 3.394e-05, 0.7071, -0.7071, -3.378e-05, 0.7071, -0.7071, 3.394e-05, -0.7071, -0.7071, -3.394e-05, -0.7071, -0.7071, 3.378e-05, 0.7071, 0.7071, -3.378e-05, 0.7071, -0.7071, 3.378e-05, 0.7071, 0.7071, 3.394e-05, 0.7071, -0.7071, 3.378e-05, 0.7071, 0.7071, -3.378e-05, 0.7071, -0.7071, -3.394e-05, 0.0, 0.0, -1.0, 0.0, 0.0, -1.0, 0.0, 0.0, -1.0, 0.0, 0.0, -1.0, 0.0, 0.0, -1.0, 0.0, 0.0, -1.0, -0.7071, -0.7071, -3.378e-05, -0.7071, 0.7071, 3.378e-05, -0.7071, -0.7071, 3.394e-05, -0.7071, 0.7071, 3.378e-05, -0.7071, -0.7071, -3.378e-05, -0.7071, 0.7071, -3.394e-05, 0.0, 0.0, 1.0, 0.0, 0.0, 1.0, 0.0, 0.0, 1.0, 0.0, 0.0, 1.0, 0.0, 0.0, 1.0, 0.0, 0.0, 1.0, -0.7071, -0.7071, -3.378e-05, -0.7071, 0.7071, 3.378e-05, -0.7071, -0.7071, 3.394e-05, -0.7071, 0.7071, 3.378e-05, -0.7071, -0.7071, -3.378e-05, -0.7071, 0.7071, -3.394e-05, -0.7071, 0.7071, 3.394e-05, 0.7071, 0.7071, -3.394e-05, 0.7071, 0.7071, 3.378e-05, 0.7071, 0.7071, -3.394e-05, -0.7071, 0.7071, 3.394e-05, -0.7071, 0.7071, -3.378e-05, 0.0, 0.0, -1.0, 0.0, 0.0, -1.0, 0.0, 0.0, -1.0, 0.0, 0.0, -1.0, 0.0, 0.0, -1.0, 0.0, 0.0, -1.0, -0.7071, -0.7071, -3.394e-05, 0.7071, -0.7071, 3.394e-05, 0.7071, -0.7071, -3.378e-05, 0.7071, -0.7071, 3.394e-05, -0.7071, -0.7071, -3.394e-05, -0.7071, -0.7071, 3.378e-05, 0.7071, 0.7071, -3.378e-05, 0.7071, -0.7071, 3.378e-05, 0.7071, 0.7071, 3.394e-05, 0.7071, -0.7071, 3.378e-05, 0.7071, 0.7071, -3.378e-05, 0.7071, -0.7071, -3.394e-05])] * 3)])

# ---- objects
ob_shipping_container = bpy.data.objects.new('shipping_container', me_cargo_container_a)

# ---- transforms, parenting, visibility, modifiers, constraints
ob_shipping_container.location = (0.0, 0.0, 0.0)
ob_shipping_container.rotation_mode = 'QUATERNION'
ob_shipping_container.rotation_quaternion = (1.0, 0.0, 0.0, 0.0)

# ---- collection membership
col_collection.objects.link(ob_shipping_container)

# ---- scene / render settings (as saved in the file)
scene.frame_start = 1; scene.frame_end = 250; scene.frame_set(1)
scene.render.engine = 'BLENDER_EEVEE_NEXT'
scene.render.bake_bias = 0.0
scene.render.bake_samples = 0
scene.render.compositor_device = 'GPU'
scene.eevee.use_volume_custom_range = False
scene.eevee.fast_gi_thickness_near = 0.1
scene.eevee.fast_gi_thickness_far = 0.0
scene.eevee.ray_tracing_options.screen_trace_thickness = 0.1
bpy.context.view_layer.update()

# ---- added for rendering (the .blend has no active camera and no usable light): camera, sun
cam_auto = bpy.data.cameras.new('AutoCamera')
cam_auto.lens = 50.0
cam_auto.sensor_width = 36.0
cam_auto.clip_end = 1000.0
ob_auto_camera = bpy.data.objects.new('AutoCamera', cam_auto)
scene.collection.objects.link(ob_auto_camera)
ob_auto_camera.location = (6.59186, -7.91023, 6.47349)
ob_auto_camera.rotation_euler = (1.09748, -7.21219e-08, 0.694738)
scene.camera = ob_auto_camera
light_auto_sun = bpy.data.lights.new('AutoSun', 'SUN')
light_auto_sun.energy = 3.0
light_auto_sun.angle = 0.0523599
ob_auto_sun = bpy.data.objects.new('AutoSun', light_auto_sun)
scene.collection.objects.link(ob_auto_sun)
ob_auto_sun.rotation_euler = (0.872665, 0.174533, 0.523599)
bpy.context.view_layer.update()
